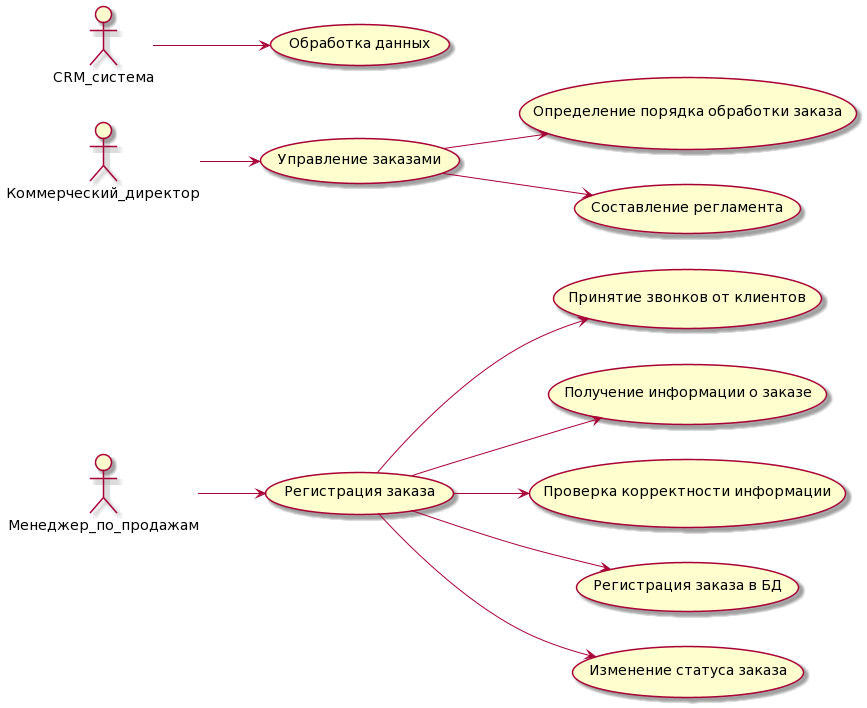

The diagram above was rendered by PlantUML. Its source (embedded in the PNG):
@startuml
left to right direction

actor "Менеджер_по_продажам"
actor "Коммерческий_директор"
actor "CRM_система"

usecase case1 as "Определение порядка обработки заказа"

usecase case2 as "Составление регламента"

usecase case3 as "Принятие звонков от клиентов"

usecase case4 as "Получение информации о заказе"

usecase case5 as "Проверка корректности информации"

usecase case6 as "Регистрация заказа в БД"

usecase case7 as "Изменение статуса заказа"

usecase case8 as "Регистрация заказа"

usecase case9 as "Управление заказами"

usecase case10 as "Обработка данных"

Менеджер_по_продажам --> case8
case8 --> case3
case8 --> case4
case8 --> case5
case8 --> case6
case8 --> case7 

Коммерческий_директор --> case9
case9 --> case1
case9 --> case2

CRM_система --> case10
@enduml